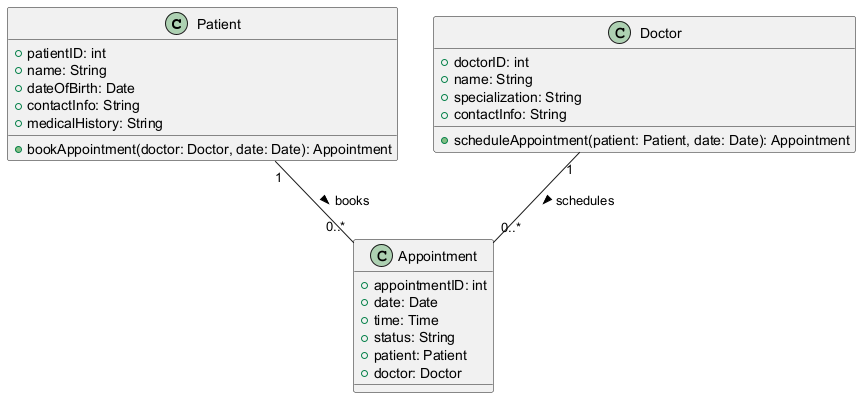

The diagram above was rendered by PlantUML. Its source (embedded in the PNG):
@startuml
class Patient {
    + patientID: int
    + name: String
    + dateOfBirth: Date
    + contactInfo: String
    + medicalHistory: String
    + bookAppointment(doctor: Doctor, date: Date): Appointment
}

class Doctor {
    + doctorID: int
    + name: String
    + specialization: String
    + contactInfo: String
    + scheduleAppointment(patient: Patient, date: Date): Appointment
}

class Appointment {
    + appointmentID: int
    + date: Date
    + time: Time
    + status: String
    + patient: Patient
    + doctor: Doctor
}

Patient "1" -- "0..*" Appointment : books >
Doctor "1" -- "0..*" Appointment : schedules >
@enduml